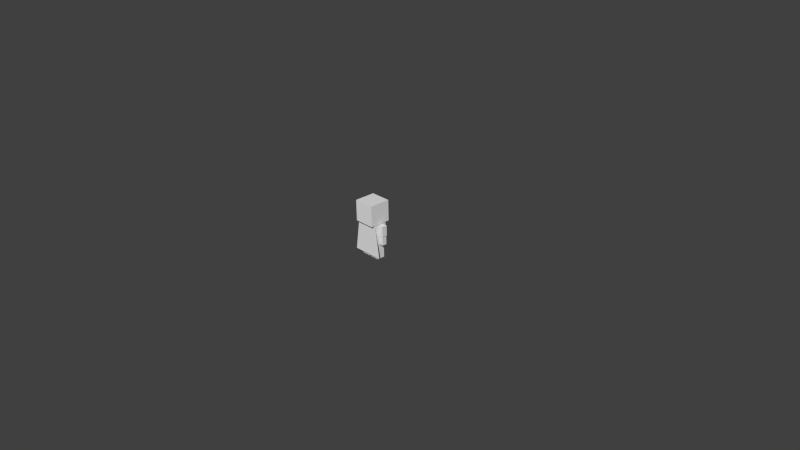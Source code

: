 # Source: player.blend  (saved by Blender 2.70.0; exported with 4.5.12 LTS)
import bpy
from mathutils import Matrix  # noqa: F401  (used for matrix-valued properties, if any)

bpy.ops.wm.read_factory_settings(use_empty=True)
scene = bpy.context.scene
scene.name = 'Scene'

# ---- collections
col_collection_1 = bpy.data.collections.new('Collection 1'); scene.collection.children.link(col_collection_1)

# ---- materials (node trees are filled in below, after node groups)
mat_material = bpy.data.materials.new('Material')
mat_material.alpha_threshold = 0.0
mat_material.use_transparent_shadow = False
mat_material.roughness = 0.5
mat_material.line_color = (0.0, 0.0, 0.0, 1.0)

# ---- material node trees

# ---- world
world_world = bpy.data.worlds.new('World'); scene.world = world_world
world_world.color = (0.05088, 0.05088, 0.05088)
world_world.use_sun_shadow = False
world_world.sun_shadow_jitter_overblur = 0.0
world_world.cycles.sampling_method = 'MANUAL'
world_world.cycles.sample_map_resolution = 256

# ---- cameras
cam_camera = bpy.data.cameras.new('Camera')
cam_camera.clip_end = 100.0
cam_camera.lens = 35.0
cam_camera.sensor_width = 32.0
cam_camera.sensor_height = 18.0
cam_camera.ortho_scale = 7.314
cam_camera.dof.focus_distance = 0.0
cam_camera.dof.aperture_fstop = 128.0

# ---- meshes
me_player = bpy.data.meshes.new('Player')
me_player.from_pydata([(-0.2159, -0.09572, 0.04661), (0.2143, -0.09572, 0.04661), (-0.1513, -0.09572, 0.4768), (0.1497, -0.09572, 0.4768), (-0.22, 0.03494, 0.4752), (-0.22, -0.03494, 0.4752), (-0.1477, -0.03494, 0.4752), (-0.1477, 0.03494, 0.4752), (-0.22, 0.03494, 0.3353), (-0.22, -0.03494, 0.3353), (-0.1477, -0.03494, 0.3353), (-0.1477, 0.03494, 0.3353), (0.2201, 0.03494, 0.3353), (0.2201, -0.03494, 0.3353), (0.1478, -0.03494, 0.3353), (0.1478, 0.03494, 0.3353), (0.2201, 0.03494, 0.4752), (0.2201, -0.03494, 0.4752), (0.1478, -0.03494, 0.4752), (0.1478, 0.03494, 0.4752), (-0.009396, 0.05491, -0.003425), (-0.009396, -0.05491, -0.003425), (-0.1399, -0.05491, -0.003425), (-0.1399, 0.05491, -0.003425), (-0.009396, 0.05491, 0.178), (-0.009396, -0.05491, 0.178), (-0.1399, -0.05491, 0.178), (-0.1399, 0.05491, 0.178), (0.1385, 0.05491, -0.003425), (0.1385, -0.05491, -0.003425), (0.008053, -0.05491, -0.003425), (0.008053, 0.05491, -0.003425), (0.1385, 0.05491, 0.178), (0.1385, -0.05491, 0.178), (0.008053, -0.05491, 0.178), (0.008053, 0.05491, 0.178), (0.1416, 0.08825, 0.1904), (0.1416, -0.08825, 0.1904), (-0.1416, -0.08825, 0.1904), (-0.1416, 0.08825, 0.1904), (0.1416, 0.08825, 0.4736), (0.1416, -0.08825, 0.4736), (-0.1416, -0.08825, 0.4736), (-0.1416, 0.08825, 0.4736), (0.1416, 0.1416, 0.4837), (0.1416, -0.1416, 0.4837), (-0.1416, -0.1416, 0.4837), (-0.1416, 0.1416, 0.4837), (0.1416, 0.1416, 0.7669), (0.1416, -0.1416, 0.7669), (-0.1416, -0.1416, 0.7669), (-0.1416, 0.1416, 0.7669), (0.2137, 0.03114, 0.2135), (0.2137, -0.03114, 0.2135), (0.1542, -0.03114, 0.2135), (0.1542, 0.03114, 0.2135), (0.2137, 0.03114, 0.3342), (0.2137, -0.03114, 0.3342), (0.1542, -0.03114, 0.3342), (0.1542, 0.03114, 0.3342), (-0.1541, 0.03114, 0.2135), (-0.1541, -0.03114, 0.2135), (-0.2136, -0.03114, 0.2135), (-0.2136, 0.03114, 0.2135), (-0.1541, 0.03114, 0.3342), (-0.1541, -0.03114, 0.3342), (-0.2136, -0.03114, 0.3342), (-0.2136, 0.03114, 0.3342)], [], [(0, 1, 3, 2), (7, 11, 8, 4), (9, 5, 4, 8), (10, 6, 5, 9), (11, 7, 6, 10), (7, 4, 5, 6), (11, 10, 9, 8), (12, 13, 14, 15), (16, 19, 18, 17), (12, 16, 17, 13), (13, 17, 18, 14), (14, 18, 19, 15), (16, 12, 15, 19), (20, 21, 22, 23), (24, 27, 26, 25), (20, 24, 25, 21), (21, 25, 26, 22), (22, 26, 27, 23), (24, 20, 23, 27), (28, 29, 30, 31), (32, 35, 34, 33), (28, 32, 33, 29), (29, 33, 34, 30), (30, 34, 35, 31), (32, 28, 31, 35), (36, 37, 38, 39), (40, 43, 42, 41), (36, 40, 41, 37), (37, 41, 42, 38), (38, 42, 43, 39), (40, 36, 39, 43), (44, 45, 46, 47), (48, 51, 50, 49), (44, 48, 49, 45), (45, 49, 50, 46), (46, 50, 51, 47), (48, 44, 47, 51), (52, 53, 54, 55), (56, 59, 58, 57), (52, 56, 57, 53), (53, 57, 58, 54), (54, 58, 59, 55), (56, 52, 55, 59), (60, 61, 62, 63), (64, 67, 66, 65), (60, 64, 65, 61), (61, 65, 66, 62), (62, 66, 67, 63), (64, 60, 63, 67)])
me_player.materials.append(mat_material)
me_player.use_remesh_preserve_volume = False
me_player.use_remesh_preserve_attributes = False
me_player.use_mirror_vertex_groups = False
me_player.update()
arm_armature = bpy.data.armatures.new('Armature')  # bones are not reproduced

# ---- objects
ob_camera = bpy.data.objects.new('Camera', cam_camera)
ob_armature = bpy.data.objects.new('Armature', arm_armature)
ob_player = bpy.data.objects.new('Player', me_player)

# ---- transforms, parenting, visibility, modifiers, constraints
ob_camera.location = (7.481, -6.508, 5.344)
ob_camera.rotation_euler = (1.109, 0.01082, 0.8149)
ob_camera.lock_rotations_4d = False
ob_camera.empty_display_type = 'ARROWS'
ob_camera.color = (0.0, 0.0, 0.0, 0.0)
ob_camera.display_type = 'WIRE'
ob_camera.lineart.crease_threshold = 0.0
ob_armature.location = (0.0, 0.0, 0.0)
ob_armature.lineart.crease_threshold = 0.0
ob_player.location = (0.0, 0.0, 0.0)
ob_player.lock_rotations_4d = False
ob_player.empty_display_type = 'ARROWS'
ob_player.lineart.crease_threshold = 0.0
_vg = ob_player.vertex_groups.new(name='right_upperarm')
_vg.add([12, 13, 14, 15, 16, 17, 18, 19], 1.0, 'REPLACE')
_vg = ob_player.vertex_groups.new(name='right_forearm')
_vg.add([52, 53, 54, 55, 56, 57, 58, 59], 1.0, 'REPLACE')
_vg = ob_player.vertex_groups.new(name='left_upperarm')
_vg.add([4, 5, 6, 7, 8, 9, 10, 11], 1.0, 'REPLACE')
_vg = ob_player.vertex_groups.new(name='left_forearm')
_vg.add([60, 61, 62, 63, 64, 65, 66, 67], 1.0, 'REPLACE')
_vg = ob_player.vertex_groups.new(name='left_leg')
_vg.add([20, 21, 22, 23, 24, 25, 26, 27], 1.0, 'REPLACE')
_vg = ob_player.vertex_groups.new(name='right_leg')
_vg.add([28, 29, 30, 31, 32, 33, 34, 35], 1.0, 'REPLACE')
_vg = ob_player.vertex_groups.new(name='back')
_vg.add([0, 1, 2, 3, 36, 37, 38, 39, 40, 41, 42, 43], 1.0, 'REPLACE')
_vg = ob_player.vertex_groups.new(name='head')
_vg.add([44, 45, 46, 47, 48, 49, 50, 51], 1.0, 'REPLACE')
_m = ob_player.modifiers.new('Armature', 'ARMATURE')
_m.object = ob_armature

# ---- collection membership
col_collection_1.objects.link(ob_camera)
col_collection_1.objects.link(ob_armature)
col_collection_1.objects.link(ob_player)

# ---- scene / render settings (as saved in the file)
scene.camera = ob_camera
scene.frame_start = 1; scene.frame_end = 20; scene.frame_set(2)
scene.render.engine = 'BLENDER_EEVEE_NEXT'
scene.render.resolution_percentage = 50
scene.render.dither_intensity = 0.0
scene.cycles.use_denoising = False
scene.cycles.samples = 10
scene.cycles.sampling_pattern = 'TABULATED_SOBOL'
scene.cycles.light_sampling_threshold = 0.0
scene.cycles.use_adaptive_sampling = False
scene.cycles.use_light_tree = False
scene.cycles.blur_glossy = 0.0
scene.cycles.volume_bounces = 1
scene.cycles.pixel_filter_type = 'GAUSSIAN'
scene.cycles.sample_clamp_indirect = 0.0
scene.view_settings.view_transform = 'Standard'
bpy.context.view_layer.update()

# ---- added for rendering (the .blend has no usable light): sun
light_auto_sun = bpy.data.lights.new('AutoSun', 'SUN')
light_auto_sun.energy = 3.0
light_auto_sun.angle = 0.0523599
ob_auto_sun = bpy.data.objects.new('AutoSun', light_auto_sun)
scene.collection.objects.link(ob_auto_sun)
ob_auto_sun.rotation_euler = (0.872665, 0.174533, 0.523599)
bpy.context.view_layer.update()
